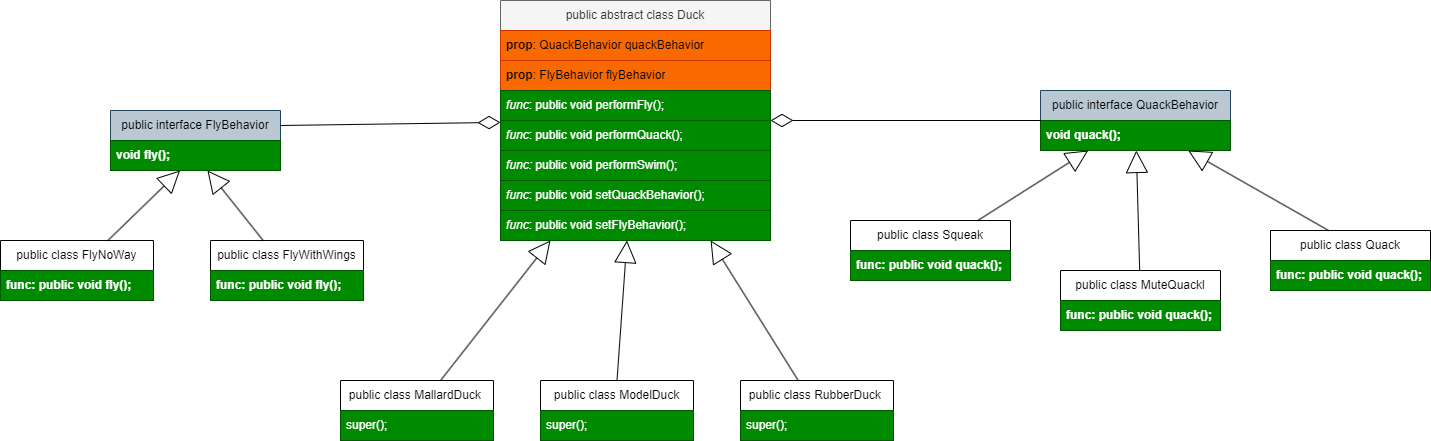

The diagram above was exported from draw.io. Its source (the exported page's mxGraphModel, read from the mxfile embedded in the PNG):
<mxGraphModel dx="2466" dy="901" grid="1" gridSize="10" guides="1" tooltips="1" connect="1" arrows="1" fold="1" page="1" pageScale="1" pageWidth="827" pageHeight="1169" math="0" shadow="0">
  <root>
    <mxCell id="0" />
    <mxCell id="1" parent="0" />
    <mxCell id="FU9QpMBVF2kBE_FRJCzl-2" value="public abstract class Duck" style="swimlane;fontStyle=0;childLayout=stackLayout;horizontal=1;startSize=30;horizontalStack=0;resizeParent=1;resizeParentMax=0;resizeLast=0;collapsible=1;marginBottom=0;whiteSpace=wrap;html=1;fillColor=#f5f5f5;strokeColor=#666666;fontColor=#333333;" vertex="1" parent="1">
      <mxGeometry x="-240" y="20" width="270" height="240" as="geometry">
        <mxRectangle x="40" y="90" width="180" height="30" as="alternateBounds" />
      </mxGeometry>
    </mxCell>
    <mxCell id="FU9QpMBVF2kBE_FRJCzl-3" value="&lt;b&gt;prop&lt;/b&gt;: QuackBehavior quackBehavior" style="text;strokeColor=#C73500;fillColor=#fa6800;align=left;verticalAlign=middle;spacingLeft=4;spacingRight=4;overflow=hidden;points=[[0,0.5],[1,0.5]];portConstraint=eastwest;rotatable=0;whiteSpace=wrap;html=1;fontColor=#000000;" vertex="1" parent="FU9QpMBVF2kBE_FRJCzl-2">
      <mxGeometry y="30" width="270" height="30" as="geometry" />
    </mxCell>
    <mxCell id="FU9QpMBVF2kBE_FRJCzl-4" value="&lt;b&gt;prop&lt;/b&gt;: FlyBehavior flyBehavior" style="text;strokeColor=#C73500;fillColor=#fa6800;align=left;verticalAlign=middle;spacingLeft=4;spacingRight=4;overflow=hidden;points=[[0,0.5],[1,0.5]];portConstraint=eastwest;rotatable=0;whiteSpace=wrap;html=1;perimeterSpacing=0;fontColor=#000000;" vertex="1" parent="FU9QpMBVF2kBE_FRJCzl-2">
      <mxGeometry y="60" width="270" height="30" as="geometry" />
    </mxCell>
    <mxCell id="FU9QpMBVF2kBE_FRJCzl-5" value="&lt;i&gt;func&lt;/i&gt;: public void performFly();" style="text;strokeColor=#005700;fillColor=#008a00;align=left;verticalAlign=middle;spacingLeft=4;spacingRight=4;overflow=hidden;points=[[0,0.5],[1,0.5]];portConstraint=eastwest;rotatable=0;whiteSpace=wrap;html=1;fontColor=#ffffff;" vertex="1" parent="FU9QpMBVF2kBE_FRJCzl-2">
      <mxGeometry y="90" width="270" height="30" as="geometry" />
    </mxCell>
    <mxCell id="FU9QpMBVF2kBE_FRJCzl-6" value="&lt;i&gt;func&lt;/i&gt;: public void performQuack();" style="text;strokeColor=#005700;fillColor=#008a00;align=left;verticalAlign=middle;spacingLeft=4;spacingRight=4;overflow=hidden;points=[[0,0.5],[1,0.5]];portConstraint=eastwest;rotatable=0;whiteSpace=wrap;html=1;fontColor=#ffffff;" vertex="1" parent="FU9QpMBVF2kBE_FRJCzl-2">
      <mxGeometry y="120" width="270" height="30" as="geometry" />
    </mxCell>
    <mxCell id="FU9QpMBVF2kBE_FRJCzl-7" value="&lt;i&gt;func:&lt;/i&gt; public void performSwim();" style="text;strokeColor=#005700;fillColor=#008a00;align=left;verticalAlign=middle;spacingLeft=4;spacingRight=4;overflow=hidden;points=[[0,0.5],[1,0.5]];portConstraint=eastwest;rotatable=0;whiteSpace=wrap;html=1;fontColor=#ffffff;" vertex="1" parent="FU9QpMBVF2kBE_FRJCzl-2">
      <mxGeometry y="150" width="270" height="30" as="geometry" />
    </mxCell>
    <mxCell id="FU9QpMBVF2kBE_FRJCzl-9" value="&lt;i&gt;func&lt;/i&gt;: public void setQuackBehavior();" style="text;strokeColor=#005700;fillColor=#008a00;align=left;verticalAlign=middle;spacingLeft=4;spacingRight=4;overflow=hidden;points=[[0,0.5],[1,0.5]];portConstraint=eastwest;rotatable=0;whiteSpace=wrap;html=1;fontColor=#ffffff;" vertex="1" parent="FU9QpMBVF2kBE_FRJCzl-2">
      <mxGeometry y="180" width="270" height="30" as="geometry" />
    </mxCell>
    <mxCell id="FU9QpMBVF2kBE_FRJCzl-10" value="&lt;i&gt;func&lt;/i&gt;: public void setFlyBehavior();" style="text;strokeColor=#005700;fillColor=#008a00;align=left;verticalAlign=middle;spacingLeft=4;spacingRight=4;overflow=hidden;points=[[0,0.5],[1,0.5]];portConstraint=eastwest;rotatable=0;whiteSpace=wrap;html=1;fontColor=#ffffff;" vertex="1" parent="FU9QpMBVF2kBE_FRJCzl-2">
      <mxGeometry y="210" width="270" height="30" as="geometry" />
    </mxCell>
    <mxCell id="FU9QpMBVF2kBE_FRJCzl-13" value="public interface FlyBehavior" style="swimlane;fontStyle=0;childLayout=stackLayout;horizontal=1;startSize=30;horizontalStack=0;resizeParent=1;resizeParentMax=0;resizeLast=0;collapsible=1;marginBottom=0;whiteSpace=wrap;html=1;fillColor=#bac8d3;strokeColor=#23445d;" vertex="1" parent="1">
      <mxGeometry x="-630" y="130" width="170" height="60" as="geometry">
        <mxRectangle x="40" y="90" width="180" height="30" as="alternateBounds" />
      </mxGeometry>
    </mxCell>
    <mxCell id="FU9QpMBVF2kBE_FRJCzl-14" value="&lt;b&gt;void fly();&lt;/b&gt;" style="text;strokeColor=#005700;fillColor=#008a00;align=left;verticalAlign=middle;spacingLeft=4;spacingRight=4;overflow=hidden;points=[[0,0.5],[1,0.5]];portConstraint=eastwest;rotatable=0;whiteSpace=wrap;html=1;fontColor=#ffffff;" vertex="1" parent="FU9QpMBVF2kBE_FRJCzl-13">
      <mxGeometry y="30" width="170" height="30" as="geometry" />
    </mxCell>
    <mxCell id="FU9QpMBVF2kBE_FRJCzl-21" value="public interface QuackBehavior" style="swimlane;fontStyle=0;childLayout=stackLayout;horizontal=1;startSize=30;horizontalStack=0;resizeParent=1;resizeParentMax=0;resizeLast=0;collapsible=1;marginBottom=0;whiteSpace=wrap;html=1;fillColor=#bac8d3;strokeColor=#23445d;" vertex="1" parent="1">
      <mxGeometry x="300" y="110" width="190" height="60" as="geometry">
        <mxRectangle x="40" y="90" width="180" height="30" as="alternateBounds" />
      </mxGeometry>
    </mxCell>
    <mxCell id="FU9QpMBVF2kBE_FRJCzl-22" value="&lt;b&gt;void quack();&lt;/b&gt;" style="text;strokeColor=#005700;fillColor=#008a00;align=left;verticalAlign=middle;spacingLeft=4;spacingRight=4;overflow=hidden;points=[[0,0.5],[1,0.5]];portConstraint=eastwest;rotatable=0;whiteSpace=wrap;html=1;fontColor=#ffffff;" vertex="1" parent="FU9QpMBVF2kBE_FRJCzl-21">
      <mxGeometry y="30" width="190" height="30" as="geometry" />
    </mxCell>
    <mxCell id="FU9QpMBVF2kBE_FRJCzl-39" value="public class FlyWithWings" style="swimlane;fontStyle=0;childLayout=stackLayout;horizontal=1;startSize=30;horizontalStack=0;resizeParent=1;resizeParentMax=0;resizeLast=0;collapsible=1;marginBottom=0;whiteSpace=wrap;html=1;" vertex="1" parent="1">
      <mxGeometry x="-530" y="260" width="153" height="60" as="geometry">
        <mxRectangle x="40" y="90" width="180" height="30" as="alternateBounds" />
      </mxGeometry>
    </mxCell>
    <mxCell id="FU9QpMBVF2kBE_FRJCzl-40" value="&lt;b&gt;func: public void fly();&lt;/b&gt;" style="text;strokeColor=#005700;fillColor=#008a00;align=left;verticalAlign=middle;spacingLeft=4;spacingRight=4;overflow=hidden;points=[[0,0.5],[1,0.5]];portConstraint=eastwest;rotatable=0;whiteSpace=wrap;html=1;fontColor=#ffffff;" vertex="1" parent="FU9QpMBVF2kBE_FRJCzl-39">
      <mxGeometry y="30" width="153" height="30" as="geometry" />
    </mxCell>
    <mxCell id="FU9QpMBVF2kBE_FRJCzl-44" value="" style="endArrow=block;html=1;rounded=0;endFill=0;endSize=20;" edge="1" parent="1" source="FU9QpMBVF2kBE_FRJCzl-39" target="FU9QpMBVF2kBE_FRJCzl-14">
      <mxGeometry width="50" height="50" relative="1" as="geometry">
        <mxPoint x="-570" y="30" as="sourcePoint" />
        <mxPoint x="-520" y="-20" as="targetPoint" />
      </mxGeometry>
    </mxCell>
    <mxCell id="FU9QpMBVF2kBE_FRJCzl-45" value="public class Squeak" style="swimlane;fontStyle=0;childLayout=stackLayout;horizontal=1;startSize=30;horizontalStack=0;resizeParent=1;resizeParentMax=0;resizeLast=0;collapsible=1;marginBottom=0;whiteSpace=wrap;html=1;" vertex="1" parent="1">
      <mxGeometry x="110" y="240" width="160" height="60" as="geometry">
        <mxRectangle x="40" y="90" width="180" height="30" as="alternateBounds" />
      </mxGeometry>
    </mxCell>
    <mxCell id="FU9QpMBVF2kBE_FRJCzl-46" value="&lt;b&gt;func: public void quack();&lt;/b&gt;" style="text;strokeColor=#005700;fillColor=#008a00;align=left;verticalAlign=middle;spacingLeft=4;spacingRight=4;overflow=hidden;points=[[0,0.5],[1,0.5]];portConstraint=eastwest;rotatable=0;whiteSpace=wrap;html=1;fontColor=#ffffff;" vertex="1" parent="FU9QpMBVF2kBE_FRJCzl-45">
      <mxGeometry y="30" width="160" height="30" as="geometry" />
    </mxCell>
    <mxCell id="FU9QpMBVF2kBE_FRJCzl-48" value="" style="endArrow=block;html=1;rounded=0;endFill=0;endSize=20;" edge="1" parent="1" source="FU9QpMBVF2kBE_FRJCzl-45" target="FU9QpMBVF2kBE_FRJCzl-21">
      <mxGeometry width="50" height="50" relative="1" as="geometry">
        <mxPoint x="434.5799999999999" y="330" as="sourcePoint" />
        <mxPoint x="434.5799999999999" y="160" as="targetPoint" />
      </mxGeometry>
    </mxCell>
    <mxCell id="FU9QpMBVF2kBE_FRJCzl-49" value="public class Quack" style="swimlane;fontStyle=0;childLayout=stackLayout;horizontal=1;startSize=30;horizontalStack=0;resizeParent=1;resizeParentMax=0;resizeLast=0;collapsible=1;marginBottom=0;whiteSpace=wrap;html=1;" vertex="1" parent="1">
      <mxGeometry x="530" y="250" width="160" height="60" as="geometry">
        <mxRectangle x="40" y="90" width="180" height="30" as="alternateBounds" />
      </mxGeometry>
    </mxCell>
    <mxCell id="FU9QpMBVF2kBE_FRJCzl-50" value="&lt;b&gt;func: public void quack();&lt;/b&gt;" style="text;strokeColor=#005700;fillColor=#008a00;align=left;verticalAlign=middle;spacingLeft=4;spacingRight=4;overflow=hidden;points=[[0,0.5],[1,0.5]];portConstraint=eastwest;rotatable=0;whiteSpace=wrap;html=1;fontColor=#ffffff;" vertex="1" parent="FU9QpMBVF2kBE_FRJCzl-49">
      <mxGeometry y="30" width="160" height="30" as="geometry" />
    </mxCell>
    <mxCell id="FU9QpMBVF2kBE_FRJCzl-51" value="" style="endArrow=block;html=1;rounded=0;endFill=0;endSize=20;exitX=0.363;exitY=0;exitDx=0;exitDy=0;exitPerimeter=0;" edge="1" parent="1" source="FU9QpMBVF2kBE_FRJCzl-49" target="FU9QpMBVF2kBE_FRJCzl-21">
      <mxGeometry width="50" height="50" relative="1" as="geometry">
        <mxPoint x="341" y="270" as="sourcePoint" />
        <mxPoint x="389" y="180" as="targetPoint" />
      </mxGeometry>
    </mxCell>
    <mxCell id="FU9QpMBVF2kBE_FRJCzl-52" value="public class MuteQuackl" style="swimlane;fontStyle=0;childLayout=stackLayout;horizontal=1;startSize=30;horizontalStack=0;resizeParent=1;resizeParentMax=0;resizeLast=0;collapsible=1;marginBottom=0;whiteSpace=wrap;html=1;" vertex="1" parent="1">
      <mxGeometry x="320" y="290" width="160" height="60" as="geometry">
        <mxRectangle x="40" y="90" width="180" height="30" as="alternateBounds" />
      </mxGeometry>
    </mxCell>
    <mxCell id="FU9QpMBVF2kBE_FRJCzl-53" value="&lt;b&gt;func: public void quack();&lt;/b&gt;" style="text;strokeColor=#005700;fillColor=#008a00;align=left;verticalAlign=middle;spacingLeft=4;spacingRight=4;overflow=hidden;points=[[0,0.5],[1,0.5]];portConstraint=eastwest;rotatable=0;whiteSpace=wrap;html=1;fontColor=#ffffff;" vertex="1" parent="FU9QpMBVF2kBE_FRJCzl-52">
      <mxGeometry y="30" width="160" height="30" as="geometry" />
    </mxCell>
    <mxCell id="FU9QpMBVF2kBE_FRJCzl-54" value="" style="endArrow=block;html=1;rounded=0;endFill=0;endSize=20;" edge="1" parent="1" source="FU9QpMBVF2kBE_FRJCzl-52" target="FU9QpMBVF2kBE_FRJCzl-21">
      <mxGeometry width="50" height="50" relative="1" as="geometry">
        <mxPoint x="317" y="270" as="sourcePoint" />
        <mxPoint x="383" y="180" as="targetPoint" />
      </mxGeometry>
    </mxCell>
    <mxCell id="FU9QpMBVF2kBE_FRJCzl-55" value="public class FlyNoWay" style="swimlane;fontStyle=0;childLayout=stackLayout;horizontal=1;startSize=30;horizontalStack=0;resizeParent=1;resizeParentMax=0;resizeLast=0;collapsible=1;marginBottom=0;whiteSpace=wrap;html=1;" vertex="1" parent="1">
      <mxGeometry x="-740" y="260" width="153" height="60" as="geometry">
        <mxRectangle x="40" y="90" width="180" height="30" as="alternateBounds" />
      </mxGeometry>
    </mxCell>
    <mxCell id="FU9QpMBVF2kBE_FRJCzl-56" value="&lt;b&gt;func: public void fly();&lt;/b&gt;" style="text;strokeColor=#005700;fillColor=#008a00;align=left;verticalAlign=middle;spacingLeft=4;spacingRight=4;overflow=hidden;points=[[0,0.5],[1,0.5]];portConstraint=eastwest;rotatable=0;whiteSpace=wrap;html=1;fontColor=#ffffff;" vertex="1" parent="FU9QpMBVF2kBE_FRJCzl-55">
      <mxGeometry y="30" width="153" height="30" as="geometry" />
    </mxCell>
    <mxCell id="FU9QpMBVF2kBE_FRJCzl-57" value="" style="endArrow=block;html=1;rounded=0;endFill=0;endSize=20;" edge="1" parent="1" source="FU9QpMBVF2kBE_FRJCzl-55" target="FU9QpMBVF2kBE_FRJCzl-14">
      <mxGeometry width="50" height="50" relative="1" as="geometry">
        <mxPoint x="-387" y="250" as="sourcePoint" />
        <mxPoint x="-448" y="170" as="targetPoint" />
      </mxGeometry>
    </mxCell>
    <mxCell id="FU9QpMBVF2kBE_FRJCzl-58" value="" style="endArrow=diamondThin;html=1;rounded=0;endFill=0;endSize=20;" edge="1" parent="1" source="FU9QpMBVF2kBE_FRJCzl-21" target="FU9QpMBVF2kBE_FRJCzl-2">
      <mxGeometry width="50" height="50" relative="1" as="geometry">
        <mxPoint x="130" y="70" as="sourcePoint" />
        <mxPoint x="180" y="20" as="targetPoint" />
        <Array as="points" />
      </mxGeometry>
    </mxCell>
    <mxCell id="FU9QpMBVF2kBE_FRJCzl-59" value="" style="endArrow=diamondThin;html=1;rounded=0;endFill=0;endSize=20;exitX=1;exitY=0.25;exitDx=0;exitDy=0;" edge="1" parent="1" source="FU9QpMBVF2kBE_FRJCzl-13" target="FU9QpMBVF2kBE_FRJCzl-2">
      <mxGeometry width="50" height="50" relative="1" as="geometry">
        <mxPoint x="-360" y="20" as="sourcePoint" />
        <mxPoint x="-630" y="20" as="targetPoint" />
        <Array as="points" />
      </mxGeometry>
    </mxCell>
    <mxCell id="FU9QpMBVF2kBE_FRJCzl-61" value="" style="endArrow=block;html=1;rounded=0;endFill=0;endSize=20;" edge="1" parent="1" source="FU9QpMBVF2kBE_FRJCzl-62">
      <mxGeometry width="50" height="50" relative="1" as="geometry">
        <mxPoint x="-440" y="470" as="sourcePoint" />
        <mxPoint x="-190" y="260" as="targetPoint" />
      </mxGeometry>
    </mxCell>
    <mxCell id="FU9QpMBVF2kBE_FRJCzl-62" value="public class MallardDuck&amp;nbsp;" style="swimlane;fontStyle=0;childLayout=stackLayout;horizontal=1;startSize=30;horizontalStack=0;resizeParent=1;resizeParentMax=0;resizeLast=0;collapsible=1;marginBottom=0;whiteSpace=wrap;html=1;" vertex="1" parent="1">
      <mxGeometry x="-400" y="400" width="153" height="60" as="geometry">
        <mxRectangle x="-550" y="480" width="180" height="30" as="alternateBounds" />
      </mxGeometry>
    </mxCell>
    <mxCell id="FU9QpMBVF2kBE_FRJCzl-63" value="super();" style="text;strokeColor=#005700;fillColor=#008a00;align=left;verticalAlign=middle;spacingLeft=4;spacingRight=4;overflow=hidden;points=[[0,0.5],[1,0.5]];portConstraint=eastwest;rotatable=0;whiteSpace=wrap;html=1;fontColor=#ffffff;" vertex="1" parent="FU9QpMBVF2kBE_FRJCzl-62">
      <mxGeometry y="30" width="153" height="30" as="geometry" />
    </mxCell>
    <mxCell id="FU9QpMBVF2kBE_FRJCzl-64" value="public class ModelDuck" style="swimlane;fontStyle=0;childLayout=stackLayout;horizontal=1;startSize=30;horizontalStack=0;resizeParent=1;resizeParentMax=0;resizeLast=0;collapsible=1;marginBottom=0;whiteSpace=wrap;html=1;" vertex="1" parent="1">
      <mxGeometry x="-200" y="400" width="153" height="60" as="geometry">
        <mxRectangle x="-550" y="480" width="180" height="30" as="alternateBounds" />
      </mxGeometry>
    </mxCell>
    <mxCell id="FU9QpMBVF2kBE_FRJCzl-65" value="super();" style="text;strokeColor=#005700;fillColor=#008a00;align=left;verticalAlign=middle;spacingLeft=4;spacingRight=4;overflow=hidden;points=[[0,0.5],[1,0.5]];portConstraint=eastwest;rotatable=0;whiteSpace=wrap;html=1;fontColor=#ffffff;" vertex="1" parent="FU9QpMBVF2kBE_FRJCzl-64">
      <mxGeometry y="30" width="153" height="30" as="geometry" />
    </mxCell>
    <mxCell id="FU9QpMBVF2kBE_FRJCzl-68" value="" style="endArrow=block;html=1;rounded=0;endFill=0;endSize=20;exitX=0.5;exitY=0;exitDx=0;exitDy=0;" edge="1" parent="1" source="FU9QpMBVF2kBE_FRJCzl-64" target="FU9QpMBVF2kBE_FRJCzl-2">
      <mxGeometry width="50" height="50" relative="1" as="geometry">
        <mxPoint x="-413" y="500" as="sourcePoint" />
        <mxPoint x="-180" y="270" as="targetPoint" />
      </mxGeometry>
    </mxCell>
    <mxCell id="FU9QpMBVF2kBE_FRJCzl-69" value="" style="endArrow=block;html=1;rounded=0;endFill=0;endSize=20;" edge="1" parent="1" source="FU9QpMBVF2kBE_FRJCzl-70" target="FU9QpMBVF2kBE_FRJCzl-2">
      <mxGeometry width="50" height="50" relative="1" as="geometry">
        <mxPoint x="-1.033783783783747" y="485" as="sourcePoint" />
        <mxPoint x="-131" y="270" as="targetPoint" />
      </mxGeometry>
    </mxCell>
    <mxCell id="FU9QpMBVF2kBE_FRJCzl-70" value="public class RubberDuck&amp;nbsp;" style="swimlane;fontStyle=0;childLayout=stackLayout;horizontal=1;startSize=30;horizontalStack=0;resizeParent=1;resizeParentMax=0;resizeLast=0;collapsible=1;marginBottom=0;whiteSpace=wrap;html=1;" vertex="1" parent="1">
      <mxGeometry y="400" width="153" height="60" as="geometry">
        <mxRectangle x="-550" y="480" width="180" height="30" as="alternateBounds" />
      </mxGeometry>
    </mxCell>
    <mxCell id="FU9QpMBVF2kBE_FRJCzl-71" value="super();" style="text;strokeColor=#005700;fillColor=#008a00;align=left;verticalAlign=middle;spacingLeft=4;spacingRight=4;overflow=hidden;points=[[0,0.5],[1,0.5]];portConstraint=eastwest;rotatable=0;whiteSpace=wrap;html=1;fontColor=#ffffff;" vertex="1" parent="FU9QpMBVF2kBE_FRJCzl-70">
      <mxGeometry y="30" width="153" height="30" as="geometry" />
    </mxCell>
  </root>
</mxGraphModel>